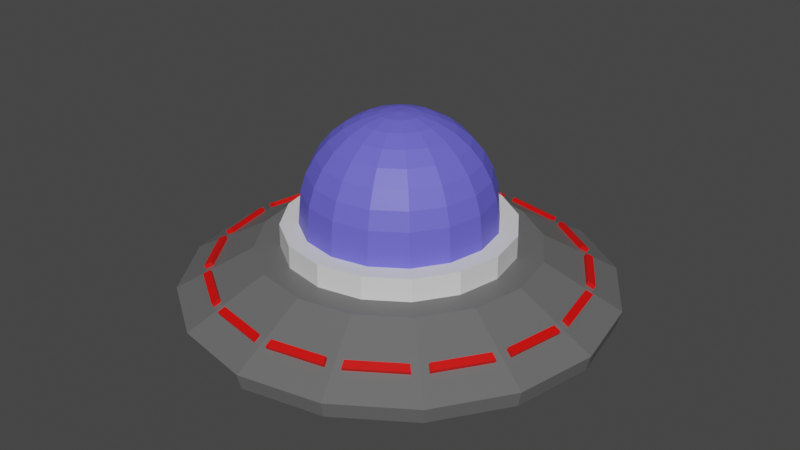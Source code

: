 # Source: UFO.blend  (saved by Blender 2.93.21; exported with 4.5.12 LTS)
import bpy
from mathutils import Matrix  # noqa: F401  (used for matrix-valued properties, if any)

bpy.ops.wm.read_factory_settings(use_empty=True)
scene = bpy.context.scene
scene.name = 'Scene'

# ---- collections
col_collection = bpy.data.collections.new('Collection'); scene.collection.children.link(col_collection)

# ---- materials (node trees are filled in below, after node groups)
mat_ship = bpy.data.materials.new('Ship')
mat_ship.use_transparent_shadow = False
mat_holder = bpy.data.materials.new('Holder')
mat_holder.use_transparent_shadow = False
mat_lights = bpy.data.materials.new('Lights')
mat_lights.use_transparent_shadow = False
mat_capsule = bpy.data.materials.new('Capsule')
mat_capsule.use_transparent_shadow = False

# ---- material node trees
mat_ship.use_nodes = True; mat_ship.node_tree.nodes.clear()
_N = mat_ship.node_tree.nodes; _L = mat_ship.node_tree.links
n0 = _N.new('ShaderNodeBsdfPrincipled'); n0.name = 'Principled BSDF'; n0.location = (10, 300)
n0.distribution = 'GGX'
n0.subsurface_method = 'BURLEY'
n0.inputs[0].default_value = (0.1376, 0.1376, 0.1376, 1.0)
n0.inputs[3].default_value = 1.45
n0.inputs[27].default_value = (0.0, 0.0, 0.0, 1.0)
n0.inputs[28].default_value = 1.0
n1 = _N.new('ShaderNodeOutputMaterial'); n1.name = 'Material Output'; n1.location = (300, 300)
_L.new(n0.outputs[0], n1.inputs[0])
n1.is_active_output = True
mat_holder.use_nodes = True; mat_holder.node_tree.nodes.clear()
_N = mat_holder.node_tree.nodes; _L = mat_holder.node_tree.links
n0 = _N.new('ShaderNodeBsdfPrincipled'); n0.name = 'Principled BSDF'; n0.location = (10, 300)
n0.distribution = 'GGX'
n0.subsurface_method = 'BURLEY'
n0.inputs[3].default_value = 1.45
n0.inputs[27].default_value = (0.0, 0.0, 0.0, 1.0)
n0.inputs[28].default_value = 1.0
n1 = _N.new('ShaderNodeOutputMaterial'); n1.name = 'Material Output'; n1.location = (300, 300)
_L.new(n0.outputs[0], n1.inputs[0])
n1.is_active_output = True
mat_lights.use_nodes = True; mat_lights.node_tree.nodes.clear()
_N = mat_lights.node_tree.nodes; _L = mat_lights.node_tree.links
n0 = _N.new('ShaderNodeBsdfPrincipled'); n0.name = 'Principled BSDF'; n0.location = (10, 300)
n0.distribution = 'GGX'
n0.subsurface_method = 'BURLEY'
n0.inputs[0].default_value = (0.8, 0.001634, 0.0, 1.0)
n0.inputs[3].default_value = 1.45
n0.inputs[27].default_value = (0.0, 0.0, 0.0, 1.0)
n0.inputs[28].default_value = 1.0
n1 = _N.new('ShaderNodeOutputMaterial'); n1.name = 'Material Output'; n1.location = (300, 300)
_L.new(n0.outputs[0], n1.inputs[0])
n1.is_active_output = True
mat_capsule.use_nodes = True; mat_capsule.node_tree.nodes.clear()
_N = mat_capsule.node_tree.nodes; _L = mat_capsule.node_tree.links
n0 = _N.new('ShaderNodeBsdfPrincipled'); n0.name = 'Principled BSDF'; n0.location = (10, 300)
n0.distribution = 'GGX'
n0.subsurface_method = 'BURLEY'
n0.inputs[0].default_value = (0.1412, 0.1315, 0.8, 1.0)
n0.inputs[3].default_value = 1.45
n0.inputs[27].default_value = (0.0, 0.0, 0.0, 1.0)
n0.inputs[28].default_value = 1.0
n1 = _N.new('ShaderNodeOutputMaterial'); n1.name = 'Material Output'; n1.location = (300, 300)
_L.new(n0.outputs[0], n1.inputs[0])
n1.is_active_output = True

# ---- world
world_world = bpy.data.worlds.new('World'); scene.world = world_world
world_world.use_nodes = True; world_world.node_tree.nodes.clear()
_N = world_world.node_tree.nodes; _L = world_world.node_tree.links
n0 = _N.new('ShaderNodeOutputWorld'); n0.name = 'World Output'; n0.location = (300, 300)
n1 = _N.new('ShaderNodeBackground'); n1.name = 'Background'; n1.location = (10, 300)
n1.inputs[0].default_value = (0.05088, 0.05088, 0.05088, 1.0)
_L.new(n1.outputs[0], n0.inputs[0])
n0.is_active_output = True
world_world.color = (0.05088, 0.05088, 0.05088)
world_world.use_sun_shadow = False
world_world.sun_shadow_jitter_overblur = 0.0

# ---- meshes
me_cylinder_002 = bpy.data.meshes.new('Cylinder.002')
me_cylinder_002.from_pydata([(0.3996, -0.1655, 2.174), (0.7837, -0.3246, 2.048), (1.138, -0.4713, 1.843), (1.448, -0.5999, 1.567), (1.703, -0.7054, 1.232), (1.892, -0.7837, 0.8483), (2.009, -0.832, 0.4325), (2.048, -0.8483, -9.69e-08), (0.3058, -0.3058, 2.174), (0.5999, -0.5999, 2.048), (0.8709, -0.8709, 1.843), (1.108, -1.108, 1.567), (1.303, -1.303, 1.232), (1.448, -1.448, 0.8483), (1.537, -1.537, 0.4325), (1.567, -1.567, -9.69e-08), (0.1655, -0.3996, 2.174), (0.3246, -0.7837, 2.048), (0.4713, -1.138, 1.843), (0.5999, -1.448, 1.567), (0.7054, -1.703, 1.232), (0.7837, -1.892, 0.8483), (0.832, -2.009, 0.4325), (0.8483, -2.048, -9.69e-08), (2.29, -0.9485, -3.207), (2.468, -1.022, -0.8953), (1.753, -1.753, -3.207), (1.889, -1.889, -0.8953), (0.9485, -2.29, -3.207), (1.022, -2.468, -0.8953), (4.564, -1.89, -2.213), (3.493, -3.493, -2.213), (1.89, -4.564, -2.213), (2.074, -0.8592, -0.3557), (1.588, -1.588, -0.3557), (0.8592, -2.074, -0.3557), (2.468, -1.022, -0.3557), (1.889, -1.889, -0.3557), (1.022, -2.468, -0.3557), (1.251, -3.021, -0.8953), (1.928, -4.654, -1.839), (2.312, -2.312, -0.8953), (3.562, -3.562, -1.839), (3.021, -1.251, -0.8953), (4.654, -1.928, -1.839), (3.804, -1.767, -1.406), (2.839, -3.088, -1.406), (1.441, -3.939, -1.406), (3.959, -1.831, -1.495), (2.957, -3.207, -1.495), (1.505, -4.094, -1.495), (1.767, -3.804, -1.406), (0.1766, -4.191, -1.406), (1.831, -3.959, -1.495), (0.1766, -4.358, -1.495), (1.556, -3.758, -1.321), (3.088, -2.839, -1.406), (3.207, -2.957, -1.495), (1.742, -4.206, -1.58), (2.876, -2.876, -1.321), (3.939, -1.441, -1.406), (4.094, -1.505, -1.495), (3.219, -3.219, -1.58), (3.758, -1.556, -1.321), (4.206, -1.742, -1.58), (4.191, -0.1766, -1.406), (4.358, -0.1766, -1.495), (0.1858, -4.237, -1.319), (0.1858, -4.405, -1.409), (1.45, -3.986, -1.319), (1.514, -4.14, -1.409), (1.793, -3.844, -1.319), (2.865, -3.128, -1.319), (2.983, -3.246, -1.409), (1.857, -3.998, -1.409), (3.128, -2.865, -1.319), (3.844, -1.793, -1.319), (3.998, -1.857, -1.409), (3.246, -2.983, -1.409), (4.237, -0.1858, -1.319), (4.405, -0.1858, -1.409), (3.986, -1.45, -1.319), (4.14, -1.514, -1.409), (-0.3996, -0.1655, 2.174), (-0.7837, -0.3246, 2.048), (-1.138, -0.4713, 1.843), (-1.448, -0.5999, 1.567), (-1.703, -0.7054, 1.232), (-1.892, -0.7837, 0.8483), (-2.009, -0.832, 0.4325), (-2.048, -0.8483, -9.69e-08), (-0.3058, -0.3058, 2.174), (-0.5999, -0.5999, 2.048), (-0.8709, -0.8709, 1.843), (-1.108, -1.108, 1.567), (-1.303, -1.303, 1.232), (-1.448, -1.448, 0.8483), (-1.537, -1.537, 0.4325), (-1.567, -1.567, -9.69e-08), (-0.1655, -0.3996, 2.174), (-0.3246, -0.7837, 2.048), (-0.4713, -1.138, 1.843), (-0.5999, -1.448, 1.567), (-0.7054, -1.703, 1.232), (-0.7837, -1.892, 0.8483), (-0.832, -2.009, 0.4325), (-0.8483, -2.048, -9.69e-08), (0.0, -0.4325, 2.174), (0.0, -0.8483, 2.048), (0.0, -1.232, 1.843), (0.0, -1.567, 1.567), (0.0, -1.843, 1.232), (0.0, -2.048, 0.8483), (0.0, -2.174, 0.4325), (0.0, -2.217, -9.69e-08), (-2.29, -0.9485, -3.207), (-2.468, -1.022, -0.8953), (-1.753, -1.753, -3.207), (-1.889, -1.889, -0.8953), (-0.9485, -2.29, -3.207), (-1.022, -2.468, -0.8953), (0.0, -2.479, -3.207), (0.0, -2.671, -0.8953), (-4.564, -1.89, -2.213), (-3.493, -3.493, -2.213), (-1.89, -4.564, -2.213), (0.0, -4.94, -2.213), (-2.074, -0.8592, -0.3557), (-1.588, -1.588, -0.3557), (-0.8592, -2.074, -0.3557), (0.0, -2.245, -0.3557), (-2.468, -1.022, -0.3557), (-1.889, -1.889, -0.3557), (-1.022, -2.468, -0.3557), (0.0, -2.671, -0.3557), (0.0, -3.27, -0.8953), (0.0, -5.037, -1.839), (-1.251, -3.021, -0.8953), (-1.928, -4.654, -1.839), (-2.312, -2.312, -0.8953), (-3.562, -3.562, -1.839), (-3.021, -1.251, -0.8953), (-4.654, -1.928, -1.839), (-3.804, -1.767, -1.406), (-2.839, -3.088, -1.406), (-1.441, -3.939, -1.406), (0.0, -4.067, -1.321), (-3.959, -1.831, -1.495), (-2.957, -3.207, -1.495), (-1.505, -4.094, -1.495), (0.0, -4.552, -1.58), (-1.767, -3.804, -1.406), (-0.1766, -4.191, -1.406), (-1.831, -3.959, -1.495), (-0.1766, -4.358, -1.495), (-1.556, -3.758, -1.321), (-3.088, -2.839, -1.406), (-3.207, -2.957, -1.495), (-1.742, -4.206, -1.58), (-2.876, -2.876, -1.321), (-3.939, -1.441, -1.406), (-4.094, -1.505, -1.495), (-3.219, -3.219, -1.58), (-3.758, -1.556, -1.321), (-4.206, -1.742, -1.58), (-4.191, -0.1766, -1.406), (-4.358, -0.1766, -1.495), (-0.1858, -4.237, -1.319), (-0.1858, -4.405, -1.409), (-1.45, -3.986, -1.319), (-1.514, -4.14, -1.409), (-1.793, -3.844, -1.319), (-2.865, -3.128, -1.319), (-2.983, -3.246, -1.409), (-1.857, -3.998, -1.409), (-3.128, -2.865, -1.319), (-3.844, -1.793, -1.319), (-3.998, -1.857, -1.409), (-3.246, -2.983, -1.409), (-4.237, -0.1858, -1.319), (-4.405, -0.1858, -1.409), (-3.986, -1.45, -1.319), (-4.14, -1.514, -1.409), (0.4325, 0.0, 2.174), (0.8483, 0.0, 2.048), (1.232, 0.0, 1.843), (1.567, 0.0, 1.567), (1.843, 0.0, 1.232), (2.048, 0.0, 0.8483), (2.174, 0.0, 0.4325), (2.217, 0.0, -9.69e-08), (0.3996, 0.1655, 2.174), (0.7837, 0.3246, 2.048), (1.138, 0.4713, 1.843), (1.448, 0.5999, 1.567), (1.703, 0.7054, 1.232), (1.892, 0.7837, 0.8483), (2.009, 0.832, 0.4325), (2.048, 0.8483, -9.69e-08), (0.3058, 0.3058, 2.174), (0.5999, 0.5999, 2.048), (0.8709, 0.8709, 1.843), (1.108, 1.108, 1.567), (1.303, 1.303, 1.232), (1.448, 1.448, 0.8483), (1.537, 1.537, 0.4325), (1.567, 1.567, -9.69e-08), (0.1655, 0.3996, 2.174), (0.3246, 0.7837, 2.048), (0.4713, 1.138, 1.843), (0.5999, 1.448, 1.567), (0.7054, 1.703, 1.232), (0.7837, 1.892, 0.8483), (0.832, 2.009, 0.4325), (0.8483, 2.048, -9.69e-08), (2.479, 0.0, -3.207), (2.671, 0.0, -0.8953), (2.29, 0.9485, -3.207), (2.468, 1.022, -0.8953), (1.753, 1.753, -3.207), (1.889, 1.889, -0.8953), (0.9485, 2.29, -3.207), (1.022, 2.468, -0.8953), (4.94, 0.0, -2.213), (4.564, 1.89, -2.213), (3.493, 3.493, -2.213), (1.89, 4.564, -2.213), (2.245, 0.0, -0.3557), (2.074, 0.8592, -0.3557), (1.588, 1.588, -0.3557), (0.8592, 2.074, -0.3557), (2.671, 0.0, -0.3557), (2.468, 1.022, -0.3557), (1.889, 1.889, -0.3557), (1.022, 2.468, -0.3557), (1.251, 3.021, -0.8953), (1.928, 4.654, -1.839), (2.312, 2.312, -0.8953), (3.562, 3.562, -1.839), (3.021, 1.251, -0.8953), (4.654, 1.928, -1.839), (3.27, 0.0, -0.8953), (5.037, 0.0, -1.839), (4.067, 0.0, -1.321), (3.804, 1.767, -1.406), (2.839, 3.088, -1.406), (1.441, 3.939, -1.406), (4.552, 0.0, -1.58), (3.959, 1.831, -1.495), (2.957, 3.207, -1.495), (1.505, 4.094, -1.495), (1.767, 3.804, -1.406), (0.1766, 4.191, -1.406), (1.831, 3.959, -1.495), (0.1766, 4.358, -1.495), (1.556, 3.758, -1.321), (3.088, 2.839, -1.406), (3.207, 2.957, -1.495), (1.742, 4.206, -1.58), (2.876, 2.876, -1.321), (3.939, 1.441, -1.406), (4.094, 1.505, -1.495), (3.219, 3.219, -1.58), (3.758, 1.556, -1.321), (4.206, 1.742, -1.58), (4.191, 0.1766, -1.406), (4.358, 0.1766, -1.495), (0.1858, 4.237, -1.319), (0.1858, 4.405, -1.409), (1.45, 3.986, -1.319), (1.514, 4.14, -1.409), (1.793, 3.844, -1.319), (2.865, 3.128, -1.319), (2.983, 3.246, -1.409), (1.857, 3.998, -1.409), (3.128, 2.865, -1.319), (3.844, 1.793, -1.319), (3.998, 1.857, -1.409), (3.246, 2.983, -1.409), (4.237, 0.1858, -1.319), (4.405, 0.1858, -1.409), (3.986, 1.45, -1.319), (4.14, 1.514, -1.409), (-0.4325, 0.0, 2.174), (-0.8483, 0.0, 2.048), (-1.232, 0.0, 1.843), (-1.567, 0.0, 1.567), (-1.843, 0.0, 1.232), (-2.048, 0.0, 0.8483), (-2.174, 0.0, 0.4325), (-2.217, 0.0, -9.69e-08), (-0.3996, 0.1655, 2.174), (-0.7837, 0.3246, 2.048), (-1.138, 0.4713, 1.843), (-1.448, 0.5999, 1.567), (-1.703, 0.7054, 1.232), (-1.892, 0.7837, 0.8483), (-2.009, 0.832, 0.4325), (-2.048, 0.8483, -9.69e-08), (-0.3058, 0.3058, 2.174), (-0.5999, 0.5999, 2.048), (-0.8709, 0.8709, 1.843), (-1.108, 1.108, 1.567), (-1.303, 1.303, 1.232), (-1.448, 1.448, 0.8483), (-1.537, 1.537, 0.4325), (-1.567, 1.567, -9.69e-08), (-0.1655, 0.3996, 2.174), (-0.3246, 0.7837, 2.048), (-0.4713, 1.138, 1.843), (-0.5999, 1.448, 1.567), (-0.7054, 1.703, 1.232), (-0.7837, 1.892, 0.8483), (-0.832, 2.009, 0.4325), (-0.8483, 2.048, -9.69e-08), (0.0, 0.4325, 2.174), (0.0, 0.8483, 2.048), (0.0, 1.232, 1.843), (0.0, 1.567, 1.567), (0.0, 1.843, 1.232), (0.0, 2.048, 0.8483), (0.0, 2.174, 0.4325), (0.0, 2.217, -9.69e-08), (0.0, 0.0, 2.217), (-2.479, 0.0, -3.207), (-2.671, 0.0, -0.8953), (-2.29, 0.9485, -3.207), (-2.468, 1.022, -0.8953), (-1.753, 1.753, -3.207), (-1.889, 1.889, -0.8953), (-0.9485, 2.29, -3.207), (-1.022, 2.468, -0.8953), (0.0, 2.479, -3.207), (0.0, 2.671, -0.8953), (-4.94, 0.0, -2.213), (-4.564, 1.89, -2.213), (-3.493, 3.493, -2.213), (-1.89, 4.564, -2.213), (0.0, 4.94, -2.213), (-2.245, 0.0, -0.3557), (-2.074, 0.8592, -0.3557), (-1.588, 1.588, -0.3557), (-0.8592, 2.074, -0.3557), (0.0, 2.245, -0.3557), (-2.671, 0.0, -0.3557), (-2.468, 1.022, -0.3557), (-1.889, 1.889, -0.3557), (-1.022, 2.468, -0.3557), (0.0, 2.671, -0.3557), (0.0, 3.27, -0.8953), (0.0, 5.037, -1.839), (-1.251, 3.021, -0.8953), (-1.928, 4.654, -1.839), (-2.312, 2.312, -0.8953), (-3.562, 3.562, -1.839), (-3.021, 1.251, -0.8953), (-4.654, 1.928, -1.839), (-3.27, 0.0, -0.8953), (-5.037, 0.0, -1.839), (-4.067, 0.0, -1.321), (-3.804, 1.767, -1.406), (-2.839, 3.088, -1.406), (-1.441, 3.939, -1.406), (0.0, 4.067, -1.321), (-4.552, 0.0, -1.58), (-3.959, 1.831, -1.495), (-2.957, 3.207, -1.495), (-1.505, 4.094, -1.495), (0.0, 4.552, -1.58), (-1.767, 3.804, -1.406), (-0.1766, 4.191, -1.406), (-1.831, 3.959, -1.495), (-0.1766, 4.358, -1.495), (-1.556, 3.758, -1.321), (-3.088, 2.839, -1.406), (-3.207, 2.957, -1.495), (-1.742, 4.206, -1.58), (-2.876, 2.876, -1.321), (-3.939, 1.441, -1.406), (-4.094, 1.505, -1.495), (-3.219, 3.219, -1.58), (-3.758, 1.556, -1.321), (-4.206, 1.742, -1.58), (-4.191, 0.1766, -1.406), (-4.358, 0.1766, -1.495), (-0.1858, 4.237, -1.319), (-0.1858, 4.405, -1.409), (-1.45, 3.986, -1.319), (-1.514, 4.14, -1.409), (-1.793, 3.844, -1.319), (-2.865, 3.128, -1.319), (-2.983, 3.246, -1.409), (-1.857, 3.998, -1.409), (-3.128, 2.865, -1.319), (-3.844, 1.793, -1.319), (-3.998, 1.857, -1.409), (-3.246, 2.983, -1.409), (-4.237, 0.1858, -1.319), (-4.405, 0.1858, -1.409), (-3.986, 1.45, -1.319), (-4.14, 1.514, -1.409)], [], [(188, 187, 4, 5), (189, 188, 5, 6), (190, 189, 6, 7), (183, 323, 0), (184, 183, 0, 1), (185, 184, 1, 2), (186, 185, 2, 3), (187, 186, 3, 4), (2, 1, 9, 10), (3, 2, 10, 11), (4, 3, 11, 12), (5, 4, 12, 13), (6, 5, 13, 14), (7, 6, 14, 15), (0, 323, 8), (1, 0, 8, 9), (14, 13, 21, 22), (15, 14, 22, 23), (8, 323, 16), (9, 8, 16, 17), (10, 9, 17, 18), (11, 10, 18, 19), (12, 11, 19, 20), (13, 12, 20, 21), (19, 18, 109, 110), (20, 19, 110, 111), (21, 20, 111, 112), (22, 21, 112, 113), (23, 22, 113, 114), (16, 323, 107), (17, 16, 107, 108), (18, 17, 108, 109), (121, 28, 32, 126), (28, 26, 31, 32), (26, 24, 30, 31), (24, 215, 223, 30), (216, 25, 43, 241), (25, 27, 41, 43), (27, 29, 39, 41), (29, 122, 135, 39), (25, 216, 231, 36), (27, 25, 36, 37), (29, 27, 37, 38), (122, 29, 38, 134), (227, 33, 36, 231), (33, 34, 37, 36), (34, 35, 38, 37), (35, 130, 134, 38), (130, 35, 23, 114), (35, 34, 15, 23), (34, 33, 7, 15), (33, 227, 190, 7), (32, 40, 136, 126), (31, 42, 40, 32), (30, 44, 42, 31), (223, 242, 44, 30), (62, 58, 40, 42), (58, 150, 136, 40), (64, 62, 42, 44), (247, 64, 44, 242), (241, 43, 63, 243), (43, 41, 59, 63), (39, 135, 146, 55), (41, 39, 55, 59), (60, 61, 82, 81), (57, 48, 77, 78), (54, 50, 70, 68), (51, 53, 74, 71), (52, 47, 55, 146), (47, 50, 58, 55), (54, 52, 146, 150), (50, 54, 150, 58), (51, 46, 59, 55), (46, 49, 62, 59), (53, 51, 55, 58), (49, 53, 58, 62), (56, 45, 63, 59), (45, 48, 64, 63), (57, 56, 59, 62), (48, 57, 62, 64), (60, 65, 243, 63), (65, 66, 247, 243), (61, 60, 63, 64), (66, 61, 64, 247), (69, 67, 68, 70), (50, 47, 69, 70), (52, 54, 68, 67), (47, 52, 67, 69), (72, 71, 74, 73), (46, 51, 71, 72), (53, 49, 73, 74), (49, 46, 72, 73), (76, 75, 78, 77), (48, 45, 76, 77), (56, 57, 78, 75), (45, 56, 75, 76), (79, 81, 82, 80), (66, 65, 79, 80), (65, 60, 81, 79), (61, 66, 80, 82), (288, 88, 87, 287), (289, 89, 88, 288), (290, 90, 89, 289), (283, 83, 323), (284, 84, 83, 283), (285, 85, 84, 284), (286, 86, 85, 285), (287, 87, 86, 286), (85, 93, 92, 84), (86, 94, 93, 85), (87, 95, 94, 86), (88, 96, 95, 87), (89, 97, 96, 88), (90, 98, 97, 89), (83, 91, 323), (84, 92, 91, 83), (97, 105, 104, 96), (98, 106, 105, 97), (91, 99, 323), (92, 100, 99, 91), (93, 101, 100, 92), (94, 102, 101, 93), (95, 103, 102, 94), (96, 104, 103, 95), (102, 110, 109, 101), (103, 111, 110, 102), (104, 112, 111, 103), (105, 113, 112, 104), (106, 114, 113, 105), (99, 107, 323), (100, 108, 107, 99), (101, 109, 108, 100), (121, 126, 125, 119), (119, 125, 124, 117), (117, 124, 123, 115), (115, 123, 334, 324), (325, 357, 141, 116), (116, 141, 139, 118), (118, 139, 137, 120), (120, 137, 135, 122), (116, 131, 344, 325), (118, 132, 131, 116), (120, 133, 132, 118), (122, 134, 133, 120), (339, 344, 131, 127), (127, 131, 132, 128), (128, 132, 133, 129), (129, 133, 134, 130), (130, 114, 106, 129), (129, 106, 98, 128), (128, 98, 90, 127), (127, 90, 290, 339), (125, 126, 136, 138), (124, 125, 138, 140), (123, 124, 140, 142), (334, 123, 142, 358), (162, 140, 138, 158), (158, 138, 136, 150), (164, 142, 140, 162), (364, 358, 142, 164), (357, 359, 163, 141), (141, 163, 159, 139), (137, 155, 146, 135), (139, 159, 155, 137), (160, 181, 182, 161), (157, 178, 177, 147), (154, 168, 170, 149), (151, 171, 174, 153), (152, 146, 155, 145), (145, 155, 158, 149), (154, 150, 146, 152), (149, 158, 150, 154), (151, 155, 159, 144), (144, 159, 162, 148), (153, 158, 155, 151), (148, 162, 158, 153), (156, 159, 163, 143), (143, 163, 164, 147), (157, 162, 159, 156), (147, 164, 162, 157), (160, 163, 359, 165), (165, 359, 364, 166), (161, 164, 163, 160), (166, 364, 164, 161), (169, 170, 168, 167), (149, 170, 169, 145), (152, 167, 168, 154), (145, 169, 167, 152), (172, 173, 174, 171), (144, 172, 171, 151), (153, 174, 173, 148), (148, 173, 172, 144), (176, 177, 178, 175), (147, 177, 176, 143), (156, 175, 178, 157), (143, 176, 175, 156), (179, 180, 182, 181), (166, 180, 179, 165), (165, 179, 181, 160), (161, 182, 180, 166), (188, 196, 195, 187), (189, 197, 196, 188), (190, 198, 197, 189), (183, 191, 323), (184, 192, 191, 183), (185, 193, 192, 184), (186, 194, 193, 185), (187, 195, 194, 186), (193, 201, 200, 192), (194, 202, 201, 193), (195, 203, 202, 194), (196, 204, 203, 195), (197, 205, 204, 196), (198, 206, 205, 197), (191, 199, 323), (192, 200, 199, 191), (205, 213, 212, 204), (206, 214, 213, 205), (199, 207, 323), (200, 208, 207, 199), (201, 209, 208, 200), (202, 210, 209, 201), (203, 211, 210, 202), (204, 212, 211, 203), (210, 318, 317, 209), (211, 319, 318, 210), (212, 320, 319, 211), (213, 321, 320, 212), (214, 322, 321, 213), (207, 315, 323), (208, 316, 315, 207), (209, 317, 316, 208), (332, 338, 226, 221), (221, 226, 225, 219), (219, 225, 224, 217), (217, 224, 223, 215), (216, 241, 239, 218), (218, 239, 237, 220), (220, 237, 235, 222), (222, 235, 349, 333), (218, 232, 231, 216), (220, 233, 232, 218), (222, 234, 233, 220), (333, 348, 234, 222), (227, 231, 232, 228), (228, 232, 233, 229), (229, 233, 234, 230), (230, 234, 348, 343), (343, 322, 214, 230), (230, 214, 206, 229), (229, 206, 198, 228), (228, 198, 190, 227), (226, 338, 350, 236), (225, 226, 236, 238), (224, 225, 238, 240), (223, 224, 240, 242), (262, 238, 236, 258), (258, 236, 350, 368), (264, 240, 238, 262), (247, 242, 240, 264), (241, 243, 263, 239), (239, 263, 259, 237), (235, 255, 363, 349), (237, 259, 255, 235), (260, 281, 282, 261), (257, 278, 277, 248), (254, 268, 270, 250), (251, 271, 274, 253), (252, 363, 255, 246), (246, 255, 258, 250), (254, 368, 363, 252), (250, 258, 368, 254), (251, 255, 259, 245), (245, 259, 262, 249), (253, 258, 255, 251), (249, 262, 258, 253), (256, 259, 263, 244), (244, 263, 264, 248), (257, 262, 259, 256), (248, 264, 262, 257), (260, 263, 243, 265), (265, 243, 247, 266), (261, 264, 263, 260), (266, 247, 264, 261), (269, 270, 268, 267), (250, 270, 269, 246), (252, 267, 268, 254), (246, 269, 267, 252), (272, 273, 274, 271), (245, 272, 271, 251), (253, 274, 273, 249), (249, 273, 272, 245), (276, 277, 278, 275), (248, 277, 276, 244), (256, 275, 278, 257), (244, 276, 275, 256), (279, 280, 282, 281), (266, 280, 279, 265), (265, 279, 281, 260), (261, 282, 280, 266), (288, 287, 295, 296), (289, 288, 296, 297), (290, 289, 297, 298), (283, 323, 291), (284, 283, 291, 292), (285, 284, 292, 293), (286, 285, 293, 294), (287, 286, 294, 295), (293, 292, 300, 301), (294, 293, 301, 302), (295, 294, 302, 303), (296, 295, 303, 304), (297, 296, 304, 305), (298, 297, 305, 306), (291, 323, 299), (292, 291, 299, 300), (305, 304, 312, 313), (306, 305, 313, 314), (299, 323, 307), (300, 299, 307, 308), (301, 300, 308, 309), (302, 301, 309, 310), (303, 302, 310, 311), (304, 303, 311, 312), (310, 309, 317, 318), (311, 310, 318, 319), (312, 311, 319, 320), (313, 312, 320, 321), (314, 313, 321, 322), (307, 323, 315), (308, 307, 315, 316), (309, 308, 316, 317), (332, 330, 337, 338), (330, 328, 336, 337), (328, 326, 335, 336), (326, 324, 334, 335), (325, 327, 355, 357), (327, 329, 353, 355), (329, 331, 351, 353), (331, 333, 349, 351), (327, 325, 344, 345), (329, 327, 345, 346), (331, 329, 346, 347), (333, 331, 347, 348), (339, 340, 345, 344), (340, 341, 346, 345), (341, 342, 347, 346), (342, 343, 348, 347), (343, 342, 314, 322), (342, 341, 306, 314), (341, 340, 298, 306), (340, 339, 290, 298), (337, 352, 350, 338), (336, 354, 352, 337), (335, 356, 354, 336), (334, 358, 356, 335), (380, 376, 352, 354), (376, 368, 350, 352), (382, 380, 354, 356), (364, 382, 356, 358), (357, 355, 381, 359), (355, 353, 377, 381), (351, 349, 363, 373), (353, 351, 373, 377), (378, 379, 400, 399), (375, 365, 395, 396), (372, 367, 388, 386), (369, 371, 392, 389), (370, 362, 373, 363), (362, 367, 376, 373), (372, 370, 363, 368), (367, 372, 368, 376), (369, 361, 377, 373), (361, 366, 380, 377), (371, 369, 373, 376), (366, 371, 376, 380), (374, 360, 381, 377), (360, 365, 382, 381), (375, 374, 377, 380), (365, 375, 380, 382), (378, 383, 359, 381), (383, 384, 364, 359), (379, 378, 381, 382), (384, 379, 382, 364), (387, 385, 386, 388), (367, 362, 387, 388), (370, 372, 386, 385), (362, 370, 385, 387), (390, 389, 392, 391), (361, 369, 389, 390), (371, 366, 391, 392), (366, 361, 390, 391), (394, 393, 396, 395), (365, 360, 394, 395), (374, 375, 396, 393), (360, 374, 393, 394), (397, 399, 400, 398), (384, 383, 397, 398), (383, 378, 399, 397), (379, 384, 398, 400), (215, 24, 26, 28, 121, 119, 117, 115, 324, 326, 328, 330, 332, 221, 219, 217)])
me_cylinder_002.polygons.foreach_set('material_index', [3, 3, 3, 3, 3, 3, 3, 3, 3, 3, 3, 3, 3, 3, 3, 3, 3, 3, 3, 3, 3, 3, 3, 3, 3, 3, 3, 3, 3, 3, 3, 3, 0, 0, 0, 0, 0, 0, 0, 0, 1, 1, 1, 1, 1, 1, 1, 1, 3, 3, 3, 3, 0, 0, 0, 0, 0, 0, 0, 0, 0, 0, 0, 0, 2, 2, 2, 2, 0, 0, 0, 0, 0, 0, 0, 0, 0, 0, 0, 0, 0, 0, 0, 0, 2, 2, 2, 2, 2, 2, 2, 2, 2, 2, 2, 2, 2, 2, 2, 2, 3, 3, 3, 3, 3, 3, 3, 3, 3, 3, 3, 3, 3, 3, 3, 3, 3, 3, 3, 3, 3, 3, 3, 3, 3, 3, 3, 3, 3, 3, 3, 3, 0, 0, 0, 0, 0, 0, 0, 0, 1, 1, 1, 1, 1, 1, 1, 1, 3, 3, 3, 3, 0, 0, 0, 0, 0, 0, 0, 0, 0, 0, 0, 0, 2, 2, 2, 2, 0, 0, 0, 0, 0, 0, 0, 0, 0, 0, 0, 0, 0, 0, 0, 0, 2, 2, 2, 2, 2, 2, 2, 2, 2, 2, 2, 2, 2, 2, 2, 2, 3, 3, 3, 3, 3, 3, 3, 3, 3, 3, 3, 3, 3, 3, 3, 3, 3, 3, 3, 3, 3, 3, 3, 3, 3, 3, 3, 3, 3, 3, 3, 3, 0, 0, 0, 0, 0, 0, 0, 0, 1, 1, 1, 1, 1, 1, 1, 1, 3, 3, 3, 3, 0, 0, 0, 0, 0, 0, 0, 0, 0, 0, 0, 0, 2, 2, 2, 2, 0, 0, 0, 0, 0, 0, 0, 0, 0, 0, 0, 0, 0, 0, 0, 0, 2, 2, 2, 2, 2, 2, 2, 2, 2, 2, 2, 2, 2, 2, 2, 2, 3, 3, 3, 3, 3, 3, 3, 3, 3, 3, 3, 3, 3, 3, 3, 3, 3, 3, 3, 3, 3, 3, 3, 3, 3, 3, 3, 3, 3, 3, 3, 3, 0, 0, 0, 0, 0, 0, 0, 0, 1, 1, 1, 1, 1, 1, 1, 1, 3, 3, 3, 3, 0, 0, 0, 0, 0, 0, 0, 0, 0, 0, 0, 0, 2, 2, 2, 2, 0, 0, 0, 0, 0, 0, 0, 0, 0, 0, 0, 0, 0, 0, 0, 0, 2, 2, 2, 2, 2, 2, 2, 2, 2, 2, 2, 2, 2, 2, 2, 2, 0])
_uv = me_cylinder_002.uv_layers.new(name='UVMap')
_uv.uv.foreach_set('vector', [0.5, 0.625, 0.5, 0.6875, 0.4375, 0.6875, 0.4375, 0.625, 0.5, 0.5625, 0.5, 0.625, 0.4375, 0.625, 0.4375, 0.5625, 0.5, 0.5, 0.5, 0.5625, 0.4375, 0.5625, 0.4375, 0.5, 0.5, 0.9375, 0.4687, 1.0, 0.4375, 0.9375, 0.5, 0.875, 0.5, 0.9375, 0.4375, 0.9375, 0.4375, 0.875, 0.5, 0.8125, 0.5, 0.875, 0.4375, 0.875, 0.4375, 0.8125, 0.5, 0.75, 0.5, 0.8125, 0.4375, 0.8125, 0.4375, 0.75, 0.5, 0.6875, 0.5, 0.75, 0.4375, 0.75, 0.4375, 0.6875, 0.4375, 0.8125, 0.4375, 0.875, 0.375, 0.875, 0.375, 0.8125, 0.4375, 0.75, 0.4375, 0.8125, 0.375, 0.8125, 0.375, 0.75, 0.4375, 0.6875, 0.4375, 0.75, 0.375, 0.75, 0.375, 0.6875, 0.4375, 0.625, 0.4375, 0.6875, 0.375, 0.6875, 0.375, 0.625, 0.4375, 0.5625, 0.4375, 0.625, 0.375, 0.625, 0.375, 0.5625, 0.4375, 0.5, 0.4375, 0.5625, 0.375, 0.5625, 0.375, 0.5, 0.4375, 0.9375, 0.4062, 1.0, 0.375, 0.9375, 0.4375, 0.875, 0.4375, 0.9375, 0.375, 0.9375, 0.375, 0.875, 0.375, 0.5625, 0.375, 0.625, 0.3125, 0.625, 0.3125, 0.5625, 0.375, 0.5, 0.375, 0.5625, 0.3125, 0.5625, 0.3125, 0.5, 0.375, 0.9375, 0.3437, 1.0, 0.3125, 0.9375, 0.375, 0.875, 0.375, 0.9375, 0.3125, 0.9375, 0.3125, 0.875, 0.375, 0.8125, 0.375, 0.875, 0.3125, 0.875, 0.3125, 0.8125, 0.375, 0.75, 0.375, 0.8125, 0.3125, 0.8125, 0.3125, 0.75, 0.375, 0.6875, 0.375, 0.75, 0.3125, 0.75, 0.3125, 0.6875, 0.375, 0.625, 0.375, 0.6875, 0.3125, 0.6875, 0.3125, 0.625, 0.3125, 0.75, 0.3125, 0.8125, 0.25, 0.8125, 0.25, 0.75, 0.3125, 0.6875, 0.3125, 0.75, 0.25, 0.75, 0.25, 0.6875, 0.3125, 0.625, 0.3125, 0.6875, 0.25, 0.6875, 0.25, 0.625, 0.3125, 0.5625, 0.3125, 0.625, 0.25, 0.625, 0.25, 0.5625, 0.3125, 0.5, 0.3125, 0.5625, 0.25, 0.5625, 0.25, 0.5, 0.3125, 0.9375, 0.2812, 1.0, 0.25, 0.9375, 0.3125, 0.875, 0.3125, 0.9375, 0.25, 0.9375, 0.25, 0.875, 0.3125, 0.8125, 0.3125, 0.875, 0.25, 0.875, 0.25, 0.8125, 0.75, 0.0361, 0.8319, 0.05238, 0.5625, 0.75, 0.5, 0.75, 0.8319, 0.05238, 0.9012, 0.09875, 0.625, 0.75, 0.5625, 0.75, 0.9012, 0.09875, 0.9476, 0.1681, 0.6875, 0.75, 0.625, 0.75, 0.9476, 0.1681, 0.9639, 0.25, 0.75, 0.75, 0.6875, 0.75, 0.4461, 0.25, 0.4312, 0.175, 0.4717, 0.1582, 0.49, 0.25, 0.4312, 0.175, 0.3887, 0.1113, 0.4197, 0.08029, 0.4717, 0.1582, 0.3887, 0.1113, 0.325, 0.06884, 0.3418, 0.02827, 0.4197, 0.08029, 0.325, 0.06884, 0.25, 0.05391, 0.25, 0.01, 0.3418, 0.02827, 0.4312, 0.175, 0.4461, 0.25, 0.4461, 0.25, 0.4312, 0.175, 0.3887, 0.1113, 0.4312, 0.175, 0.4312, 0.175, 0.3887, 0.1113, 0.325, 0.06884, 0.3887, 0.1113, 0.3887, 0.1113, 0.325, 0.06884, 0.25, 0.05391, 0.325, 0.06884, 0.325, 0.06884, 0.25, 0.05391, 0.4314, 0.25, 0.4176, 0.1806, 0.4312, 0.175, 0.4461, 0.25, 0.4176, 0.1806, 0.3783, 0.1217, 0.3887, 0.1113, 0.4312, 0.175, 0.3783, 0.1217, 0.3194, 0.08242, 0.325, 0.06884, 0.3887, 0.1113, 0.3194, 0.08242, 0.25, 0.06861, 0.25, 0.05391, 0.325, 0.06884, 0.25, 0.06861, 0.3194, 0.08242, 0.3125, 0.5, 0.25, 0.5, 0.3194, 0.08242, 0.3783, 0.1217, 0.375, 0.5, 0.3125, 0.5, 0.3783, 0.1217, 0.4176, 0.1806, 0.4375, 0.5, 0.375, 0.5, 0.4176, 0.1806, 0.4314, 0.25, 0.5, 0.5, 0.4375, 0.5, 0.5625, 0.75, 0.5625, 0.7943, 0.5, 0.7943, 0.5, 0.75, 0.625, 0.75, 0.625, 0.7943, 0.5625, 0.7943, 0.5625, 0.75, 0.6875, 0.75, 0.6875, 0.7943, 0.625, 0.7943, 0.625, 0.75, 0.75, 0.75, 0.75, 0.7943, 0.6875, 0.7943, 0.6875, 0.75, 0.625, 0.8507, 0.5625, 0.8507, 0.5625, 0.7943, 0.625, 0.7943, 0.5625, 0.8507, 0.5, 0.8507, 0.5, 0.7943, 0.5625, 0.7943, 0.6875, 0.8507, 0.625, 0.8507, 0.625, 0.7943, 0.6875, 0.7943, 0.75, 0.8507, 0.6875, 0.8507, 0.6875, 0.7943, 0.75, 0.7943, 0.75, 1.0, 0.6875, 1.0, 0.6875, 0.9072, 0.75, 0.9072, 0.6875, 1.0, 0.625, 1.0, 0.625, 0.9072, 0.6875, 0.9072, 0.5625, 1.0, 0.5, 1.0, 0.5, 0.9072, 0.5625, 0.9072, 0.625, 1.0, 0.5625, 1.0, 0.5625, 0.9072, 0.625, 0.9072, 0.6942, 0.8887, 0.6941, 0.8692, 0.6941, 0.8692, 0.6942, 0.8887, 0.6316, 0.8692, 0.6809, 0.8692, 0.6809, 0.8692, 0.6316, 0.8692, 0.5066, 0.8692, 0.5559, 0.8692, 0.5559, 0.8692, 0.5066, 0.8692, 0.5692, 0.8887, 0.5691, 0.8692, 0.5691, 0.8692, 0.5692, 0.8887, 0.5067, 0.8887, 0.5558, 0.8887, 0.5625, 0.9072, 0.5, 0.9072, 0.5558, 0.8887, 0.5559, 0.8692, 0.5625, 0.8507, 0.5625, 0.9072, 0.5066, 0.8692, 0.5067, 0.8887, 0.5, 0.9072, 0.5, 0.8507, 0.5559, 0.8692, 0.5066, 0.8692, 0.5, 0.8507, 0.5625, 0.8507, 0.5692, 0.8887, 0.6183, 0.8887, 0.625, 0.9072, 0.5625, 0.9072, 0.6183, 0.8887, 0.6184, 0.8692, 0.625, 0.8507, 0.625, 0.9072, 0.5691, 0.8692, 0.5692, 0.8887, 0.5625, 0.9072, 0.5625, 0.8507, 0.6184, 0.8692, 0.5691, 0.8692, 0.5625, 0.8507, 0.625, 0.8507, 0.6317, 0.8887, 0.6808, 0.8887, 0.6875, 0.9072, 0.625, 0.9072, 0.6808, 0.8887, 0.6809, 0.8692, 0.6875, 0.8507, 0.6875, 0.9072, 0.6316, 0.8692, 0.6317, 0.8887, 0.625, 0.9072, 0.625, 0.8507, 0.6809, 0.8692, 0.6316, 0.8692, 0.625, 0.8507, 0.6875, 0.8507, 0.6942, 0.8887, 0.7433, 0.8887, 0.75, 0.9072, 0.6875, 0.9072, 0.7433, 0.8887, 0.7434, 0.8692, 0.75, 0.8507, 0.75, 0.9072, 0.6941, 0.8692, 0.6942, 0.8887, 0.6875, 0.9072, 0.6875, 0.8507, 0.7434, 0.8692, 0.6941, 0.8692, 0.6875, 0.8507, 0.75, 0.8507, 0.5558, 0.8887, 0.5067, 0.8887, 0.5066, 0.8692, 0.5559, 0.8692, 0.5559, 0.8692, 0.5558, 0.8887, 0.5558, 0.8887, 0.5559, 0.8692, 0.5067, 0.8887, 0.5066, 0.8692, 0.5066, 0.8692, 0.5067, 0.8887, 0.5558, 0.8887, 0.5067, 0.8887, 0.5067, 0.8887, 0.5558, 0.8887, 0.6183, 0.8887, 0.5692, 0.8887, 0.5691, 0.8692, 0.6184, 0.8692, 0.6183, 0.8887, 0.5692, 0.8887, 0.5692, 0.8887, 0.6183, 0.8887, 0.5691, 0.8692, 0.6184, 0.8692, 0.6184, 0.8692, 0.5691, 0.8692, 0.6184, 0.8692, 0.6183, 0.8887, 0.6183, 0.8887, 0.6184, 0.8692, 0.6808, 0.8887, 0.6317, 0.8887, 0.6316, 0.8692, 0.6809, 0.8692, 0.6809, 0.8692, 0.6808, 0.8887, 0.6808, 0.8887, 0.6809, 0.8692, 0.6317, 0.8887, 0.6316, 0.8692, 0.6316, 0.8692, 0.6317, 0.8887, 0.6808, 0.8887, 0.6317, 0.8887, 0.6317, 0.8887, 0.6808, 0.8887, 0.7433, 0.8887, 0.6942, 0.8887, 0.6941, 0.8692, 0.7434, 0.8692, 0.7434, 0.8692, 0.7433, 0.8887, 0.7433, 0.8887, 0.7434, 0.8692, 0.7433, 0.8887, 0.6942, 0.8887, 0.6942, 0.8887, 0.7433, 0.8887, 0.6941, 0.8692, 0.7434, 0.8692, 0.7434, 0.8692, 0.6941, 0.8692, 0.5, 0.625, 0.4375, 0.625, 0.4375, 0.6875, 0.5, 0.6875, 0.5, 0.5625, 0.4375, 0.5625, 0.4375, 0.625, 0.5, 0.625, 0.5, 0.5, 0.4375, 0.5, 0.4375, 0.5625, 0.5, 0.5625, 0.5, 0.9375, 0.4375, 0.9375, 0.4687, 1.0, 0.5, 0.875, 0.4375, 0.875, 0.4375, 0.9375, 0.5, 0.9375, 0.5, 0.8125, 0.4375, 0.8125, 0.4375, 0.875, 0.5, 0.875, 0.5, 0.75, 0.4375, 0.75, 0.4375, 0.8125, 0.5, 0.8125, 0.5, 0.6875, 0.4375, 0.6875, 0.4375, 0.75, 0.5, 0.75, 0.4375, 0.8125, 0.375, 0.8125, 0.375, 0.875, 0.4375, 0.875, 0.4375, 0.75, 0.375, 0.75, 0.375, 0.8125, 0.4375, 0.8125, 0.4375, 0.6875, 0.375, 0.6875, 0.375, 0.75, 0.4375, 0.75, 0.4375, 0.625, 0.375, 0.625, 0.375, 0.6875, 0.4375, 0.6875, 0.4375, 0.5625, 0.375, 0.5625, 0.375, 0.625, 0.4375, 0.625, 0.4375, 0.5, 0.375, 0.5, 0.375, 0.5625, 0.4375, 0.5625, 0.4375, 0.9375, 0.375, 0.9375, 0.4062, 1.0, 0.4375, 0.875, 0.375, 0.875, 0.375, 0.9375, 0.4375, 0.9375, 0.375, 0.5625, 0.3125, 0.5625, 0.3125, 0.625, 0.375, 0.625, 0.375, 0.5, 0.3125, 0.5, 0.3125, 0.5625, 0.375, 0.5625, 0.375, 0.9375, 0.3125, 0.9375, 0.3437, 1.0, 0.375, 0.875, 0.3125, 0.875, 0.3125, 0.9375, 0.375, 0.9375, 0.375, 0.8125, 0.3125, 0.8125, 0.3125, 0.875, 0.375, 0.875, 0.375, 0.75, 0.3125, 0.75, 0.3125, 0.8125, 0.375, 0.8125, 0.375, 0.6875, 0.3125, 0.6875, 0.3125, 0.75, 0.375, 0.75, 0.375, 0.625, 0.3125, 0.625, 0.3125, 0.6875, 0.375, 0.6875, 0.3125, 0.75, 0.25, 0.75, 0.25, 0.8125, 0.3125, 0.8125, 0.3125, 0.6875, 0.25, 0.6875, 0.25, 0.75, 0.3125, 0.75, 0.3125, 0.625, 0.25, 0.625, 0.25, 0.6875, 0.3125, 0.6875, 0.3125, 0.5625, 0.25, 0.5625, 0.25, 0.625, 0.3125, 0.625, 0.3125, 0.5, 0.25, 0.5, 0.25, 0.5625, 0.3125, 0.5625, 0.3125, 0.9375, 0.25, 0.9375, 0.2812, 1.0, 0.3125, 0.875, 0.25, 0.875, 0.25, 0.9375, 0.3125, 0.9375, 0.3125, 0.8125, 0.25, 0.8125, 0.25, 0.875, 0.3125, 0.875, 0.75, 0.0361, 0.5, 0.75, 0.5625, 0.75, 0.8319, 0.05238, 0.8319, 0.05238, 0.5625, 0.75, 0.625, 0.75, 0.9012, 0.09875, 0.9012, 0.09875, 0.625, 0.75, 0.6875, 0.75, 0.9476, 0.1681, 0.9476, 0.1681, 0.6875, 0.75, 0.75, 0.75, 0.9639, 0.25, 0.4461, 0.25, 0.49, 0.25, 0.4717, 0.1582, 0.4312, 0.175, 0.4312, 0.175, 0.4717, 0.1582, 0.4197, 0.08029, 0.3887, 0.1113, 0.3887, 0.1113, 0.4197, 0.08029, 0.3418, 0.02827, 0.325, 0.06884, 0.325, 0.06884, 0.3418, 0.02827, 0.25, 0.01, 0.25, 0.05391, 0.4312, 0.175, 0.4312, 0.175, 0.4461, 0.25, 0.4461, 0.25, 0.3887, 0.1113, 0.3887, 0.1113, 0.4312, 0.175, 0.4312, 0.175, 0.325, 0.06884, 0.325, 0.06884, 0.3887, 0.1113, 0.3887, 0.1113, 0.25, 0.05391, 0.25, 0.05391, 0.325, 0.06884, 0.325, 0.06884, 0.4314, 0.25, 0.4461, 0.25, 0.4312, 0.175, 0.4176, 0.1806, 0.4176, 0.1806, 0.4312, 0.175, 0.3887, 0.1113, 0.3783, 0.1217, 0.3783, 0.1217, 0.3887, 0.1113, 0.325, 0.06884, 0.3194, 0.08242, 0.3194, 0.08242, 0.325, 0.06884, 0.25, 0.05391, 0.25, 0.06861, 0.25, 0.06861, 0.25, 0.5, 0.3125, 0.5, 0.3194, 0.08242, 0.3194, 0.08242, 0.3125, 0.5, 0.375, 0.5, 0.3783, 0.1217, 0.3783, 0.1217, 0.375, 0.5, 0.4375, 0.5, 0.4176, 0.1806, 0.4176, 0.1806, 0.4375, 0.5, 0.5, 0.5, 0.4314, 0.25, 0.5625, 0.75, 0.5, 0.75, 0.5, 0.7943, 0.5625, 0.7943, 0.625, 0.75, 0.5625, 0.75, 0.5625, 0.7943, 0.625, 0.7943, 0.6875, 0.75, 0.625, 0.75, 0.625, 0.7943, 0.6875, 0.7943, 0.75, 0.75, 0.6875, 0.75, 0.6875, 0.7943, 0.75, 0.7943, 0.625, 0.8507, 0.625, 0.7943, 0.5625, 0.7943, 0.5625, 0.8507, 0.5625, 0.8507, 0.5625, 0.7943, 0.5, 0.7943, 0.5, 0.8507, 0.6875, 0.8507, 0.6875, 0.7943, 0.625, 0.7943, 0.625, 0.8507, 0.75, 0.8507, 0.75, 0.7943, 0.6875, 0.7943, 0.6875, 0.8507, 0.75, 1.0, 0.75, 0.9072, 0.6875, 0.9072, 0.6875, 1.0, 0.6875, 1.0, 0.6875, 0.9072, 0.625, 0.9072, 0.625, 1.0, 0.5625, 1.0, 0.5625, 0.9072, 0.5, 0.9072, 0.5, 1.0, 0.625, 1.0, 0.625, 0.9072, 0.5625, 0.9072, 0.5625, 1.0, 0.6942, 0.8887, 0.6942, 0.8887, 0.6941, 0.8692, 0.6941, 0.8692, 0.6316, 0.8692, 0.6316, 0.8692, 0.6809, 0.8692, 0.6809, 0.8692, 0.5066, 0.8692, 0.5066, 0.8692, 0.5559, 0.8692, 0.5559, 0.8692, 0.5692, 0.8887, 0.5692, 0.8887, 0.5691, 0.8692, 0.5691, 0.8692, 0.5067, 0.8887, 0.5, 0.9072, 0.5625, 0.9072, 0.5558, 0.8887, 0.5558, 0.8887, 0.5625, 0.9072, 0.5625, 0.8507, 0.5559, 0.8692, 0.5066, 0.8692, 0.5, 0.8507, 0.5, 0.9072, 0.5067, 0.8887, 0.5559, 0.8692, 0.5625, 0.8507, 0.5, 0.8507, 0.5066, 0.8692, 0.5692, 0.8887, 0.5625, 0.9072, 0.625, 0.9072, 0.6183, 0.8887, 0.6183, 0.8887, 0.625, 0.9072, 0.625, 0.8507, 0.6184, 0.8692, 0.5691, 0.8692, 0.5625, 0.8507, 0.5625, 0.9072, 0.5692, 0.8887, 0.6184, 0.8692, 0.625, 0.8507, 0.5625, 0.8507, 0.5691, 0.8692, 0.6317, 0.8887, 0.625, 0.9072, 0.6875, 0.9072, 0.6808, 0.8887, 0.6808, 0.8887, 0.6875, 0.9072, 0.6875, 0.8507, 0.6809, 0.8692, 0.6316, 0.8692, 0.625, 0.8507, 0.625, 0.9072, 0.6317, 0.8887, 0.6809, 0.8692, 0.6875, 0.8507, 0.625, 0.8507, 0.6316, 0.8692, 0.6942, 0.8887, 0.6875, 0.9072, 0.75, 0.9072, 0.7433, 0.8887, 0.7433, 0.8887, 0.75, 0.9072, 0.75, 0.8507, 0.7434, 0.8692, 0.6941, 0.8692, 0.6875, 0.8507, 0.6875, 0.9072, 0.6942, 0.8887, 0.7434, 0.8692, 0.75, 0.8507, 0.6875, 0.8507, 0.6941, 0.8692, 0.5558, 0.8887, 0.5559, 0.8692, 0.5066, 0.8692, 0.5067, 0.8887, 0.5559, 0.8692, 0.5559, 0.8692, 0.5558, 0.8887, 0.5558, 0.8887, 0.5067, 0.8887, 0.5067, 0.8887, 0.5066, 0.8692, 0.5066, 0.8692, 0.5558, 0.8887, 0.5558, 0.8887, 0.5067, 0.8887, 0.5067, 0.8887, 0.6183, 0.8887, 0.6184, 0.8692, 0.5691, 0.8692, 0.5692, 0.8887, 0.6183, 0.8887, 0.6183, 0.8887, 0.5692, 0.8887, 0.5692, 0.8887, 0.5691, 0.8692, 0.5691, 0.8692, 0.6184, 0.8692, 0.6184, 0.8692, 0.6184, 0.8692, 0.6184, 0.8692, 0.6183, 0.8887, 0.6183, 0.8887, 0.6808, 0.8887, 0.6809, 0.8692, 0.6316, 0.8692, 0.6317, 0.8887, 0.6809, 0.8692, 0.6809, 0.8692, 0.6808, 0.8887, 0.6808, 0.8887, 0.6317, 0.8887, 0.6317, 0.8887, 0.6316, 0.8692, 0.6316, 0.8692, 0.6808, 0.8887, 0.6808, 0.8887, 0.6317, 0.8887, 0.6317, 0.8887, 0.7433, 0.8887, 0.7434, 0.8692, 0.6941, 0.8692, 0.6942, 0.8887, 0.7434, 0.8692, 0.7434, 0.8692, 0.7433, 0.8887, 0.7433, 0.8887, 0.7433, 0.8887, 0.7433, 0.8887, 0.6942, 0.8887, 0.6942, 0.8887, 0.6941, 0.8692, 0.6941, 0.8692, 0.7434, 0.8692, 0.7434, 0.8692, 0.5, 0.625, 0.4375, 0.625, 0.4375, 0.6875, 0.5, 0.6875, 0.5, 0.5625, 0.4375, 0.5625, 0.4375, 0.625, 0.5, 0.625, 0.5, 0.5, 0.4375, 0.5, 0.4375, 0.5625, 0.5, 0.5625, 0.5, 0.9375, 0.4375, 0.9375, 0.4687, 1.0, 0.5, 0.875, 0.4375, 0.875, 0.4375, 0.9375, 0.5, 0.9375, 0.5, 0.8125, 0.4375, 0.8125, 0.4375, 0.875, 0.5, 0.875, 0.5, 0.75, 0.4375, 0.75, 0.4375, 0.8125, 0.5, 0.8125, 0.5, 0.6875, 0.4375, 0.6875, 0.4375, 0.75, 0.5, 0.75, 0.4375, 0.8125, 0.375, 0.8125, 0.375, 0.875, 0.4375, 0.875, 0.4375, 0.75, 0.375, 0.75, 0.375, 0.8125, 0.4375, 0.8125, 0.4375, 0.6875, 0.375, 0.6875, 0.375, 0.75, 0.4375, 0.75, 0.4375, 0.625, 0.375, 0.625, 0.375, 0.6875, 0.4375, 0.6875, 0.4375, 0.5625, 0.375, 0.5625, 0.375, 0.625, 0.4375, 0.625, 0.4375, 0.5, 0.375, 0.5, 0.375, 0.5625, 0.4375, 0.5625, 0.4375, 0.9375, 0.375, 0.9375, 0.4062, 1.0, 0.4375, 0.875, 0.375, 0.875, 0.375, 0.9375, 0.4375, 0.9375, 0.375, 0.5625, 0.3125, 0.5625, 0.3125, 0.625, 0.375, 0.625, 0.375, 0.5, 0.3125, 0.5, 0.3125, 0.5625, 0.375, 0.5625, 0.375, 0.9375, 0.3125, 0.9375, 0.3437, 1.0, 0.375, 0.875, 0.3125, 0.875, 0.3125, 0.9375, 0.375, 0.9375, 0.375, 0.8125, 0.3125, 0.8125, 0.3125, 0.875, 0.375, 0.875, 0.375, 0.75, 0.3125, 0.75, 0.3125, 0.8125, 0.375, 0.8125, 0.375, 0.6875, 0.3125, 0.6875, 0.3125, 0.75, 0.375, 0.75, 0.375, 0.625, 0.3125, 0.625, 0.3125, 0.6875, 0.375, 0.6875, 0.3125, 0.75, 0.25, 0.75, 0.25, 0.8125, 0.3125, 0.8125, 0.3125, 0.6875, 0.25, 0.6875, 0.25, 0.75, 0.3125, 0.75, 0.3125, 0.625, 0.25, 0.625, 0.25, 0.6875, 0.3125, 0.6875, 0.3125, 0.5625, 0.25, 0.5625, 0.25, 0.625, 0.3125, 0.625, 0.3125, 0.5, 0.25, 0.5, 0.25, 0.5625, 0.3125, 0.5625, 0.3125, 0.9375, 0.25, 0.9375, 0.2812, 1.0, 0.3125, 0.875, 0.25, 0.875, 0.25, 0.9375, 0.3125, 0.9375, 0.3125, 0.8125, 0.25, 0.8125, 0.25, 0.875, 0.3125, 0.875, 0.75, 0.0361, 0.5, 0.75, 0.5625, 0.75, 0.8319, 0.05238, 0.8319, 0.05238, 0.5625, 0.75, 0.625, 0.75, 0.9012, 0.09875, 0.9012, 0.09875, 0.625, 0.75, 0.6875, 0.75, 0.9476, 0.1681, 0.9476, 0.1681, 0.6875, 0.75, 0.75, 0.75, 0.9639, 0.25, 0.4461, 0.25, 0.49, 0.25, 0.4717, 0.1582, 0.4312, 0.175, 0.4312, 0.175, 0.4717, 0.1582, 0.4197, 0.08029, 0.3887, 0.1113, 0.3887, 0.1113, 0.4197, 0.08029, 0.3418, 0.02827, 0.325, 0.06884, 0.325, 0.06884, 0.3418, 0.02827, 0.25, 0.01, 0.25, 0.05391, 0.4312, 0.175, 0.4312, 0.175, 0.4461, 0.25, 0.4461, 0.25, 0.3887, 0.1113, 0.3887, 0.1113, 0.4312, 0.175, 0.4312, 0.175, 0.325, 0.06884, 0.325, 0.06884, 0.3887, 0.1113, 0.3887, 0.1113, 0.25, 0.05391, 0.25, 0.05391, 0.325, 0.06884, 0.325, 0.06884, 0.4314, 0.25, 0.4461, 0.25, 0.4312, 0.175, 0.4176, 0.1806, 0.4176, 0.1806, 0.4312, 0.175, 0.3887, 0.1113, 0.3783, 0.1217, 0.3783, 0.1217, 0.3887, 0.1113, 0.325, 0.06884, 0.3194, 0.08242, 0.3194, 0.08242, 0.325, 0.06884, 0.25, 0.05391, 0.25, 0.06861, 0.25, 0.06861, 0.25, 0.5, 0.3125, 0.5, 0.3194, 0.08242, 0.3194, 0.08242, 0.3125, 0.5, 0.375, 0.5, 0.3783, 0.1217, 0.3783, 0.1217, 0.375, 0.5, 0.4375, 0.5, 0.4176, 0.1806, 0.4176, 0.1806, 0.4375, 0.5, 0.5, 0.5, 0.4314, 0.25, 0.5625, 0.75, 0.5, 0.75, 0.5, 0.7943, 0.5625, 0.7943, 0.625, 0.75, 0.5625, 0.75, 0.5625, 0.7943, 0.625, 0.7943, 0.6875, 0.75, 0.625, 0.75, 0.625, 0.7943, 0.6875, 0.7943, 0.75, 0.75, 0.6875, 0.75, 0.6875, 0.7943, 0.75, 0.7943, 0.625, 0.8507, 0.625, 0.7943, 0.5625, 0.7943, 0.5625, 0.8507, 0.5625, 0.8507, 0.5625, 0.7943, 0.5, 0.7943, 0.5, 0.8507, 0.6875, 0.8507, 0.6875, 0.7943, 0.625, 0.7943, 0.625, 0.8507, 0.75, 0.8507, 0.75, 0.7943, 0.6875, 0.7943, 0.6875, 0.8507, 0.75, 1.0, 0.75, 0.9072, 0.6875, 0.9072, 0.6875, 1.0, 0.6875, 1.0, 0.6875, 0.9072, 0.625, 0.9072, 0.625, 1.0, 0.5625, 1.0, 0.5625, 0.9072, 0.5, 0.9072, 0.5, 1.0, 0.625, 1.0, 0.625, 0.9072, 0.5625, 0.9072, 0.5625, 1.0, 0.6942, 0.8887, 0.6942, 0.8887, 0.6941, 0.8692, 0.6941, 0.8692, 0.6316, 0.8692, 0.6316, 0.8692, 0.6809, 0.8692, 0.6809, 0.8692, 0.5066, 0.8692, 0.5066, 0.8692, 0.5559, 0.8692, 0.5559, 0.8692, 0.5692, 0.8887, 0.5692, 0.8887, 0.5691, 0.8692, 0.5691, 0.8692, 0.5067, 0.8887, 0.5, 0.9072, 0.5625, 0.9072, 0.5558, 0.8887, 0.5558, 0.8887, 0.5625, 0.9072, 0.5625, 0.8507, 0.5559, 0.8692, 0.5066, 0.8692, 0.5, 0.8507, 0.5, 0.9072, 0.5067, 0.8887, 0.5559, 0.8692, 0.5625, 0.8507, 0.5, 0.8507, 0.5066, 0.8692, 0.5692, 0.8887, 0.5625, 0.9072, 0.625, 0.9072, 0.6183, 0.8887, 0.6183, 0.8887, 0.625, 0.9072, 0.625, 0.8507, 0.6184, 0.8692, 0.5691, 0.8692, 0.5625, 0.8507, 0.5625, 0.9072, 0.5692, 0.8887, 0.6184, 0.8692, 0.625, 0.8507, 0.5625, 0.8507, 0.5691, 0.8692, 0.6317, 0.8887, 0.625, 0.9072, 0.6875, 0.9072, 0.6808, 0.8887, 0.6808, 0.8887, 0.6875, 0.9072, 0.6875, 0.8507, 0.6809, 0.8692, 0.6316, 0.8692, 0.625, 0.8507, 0.625, 0.9072, 0.6317, 0.8887, 0.6809, 0.8692, 0.6875, 0.8507, 0.625, 0.8507, 0.6316, 0.8692, 0.6942, 0.8887, 0.6875, 0.9072, 0.75, 0.9072, 0.7433, 0.8887, 0.7433, 0.8887, 0.75, 0.9072, 0.75, 0.8507, 0.7434, 0.8692, 0.6941, 0.8692, 0.6875, 0.8507, 0.6875, 0.9072, 0.6942, 0.8887, 0.7434, 0.8692, 0.75, 0.8507, 0.6875, 0.8507, 0.6941, 0.8692, 0.5558, 0.8887, 0.5559, 0.8692, 0.5066, 0.8692, 0.5067, 0.8887, 0.5559, 0.8692, 0.5559, 0.8692, 0.5558, 0.8887, 0.5558, 0.8887, 0.5067, 0.8887, 0.5067, 0.8887, 0.5066, 0.8692, 0.5066, 0.8692, 0.5558, 0.8887, 0.5558, 0.8887, 0.5067, 0.8887, 0.5067, 0.8887, 0.6183, 0.8887, 0.6184, 0.8692, 0.5691, 0.8692, 0.5692, 0.8887, 0.6183, 0.8887, 0.6183, 0.8887, 0.5692, 0.8887, 0.5692, 0.8887, 0.5691, 0.8692, 0.5691, 0.8692, 0.6184, 0.8692, 0.6184, 0.8692, 0.6184, 0.8692, 0.6184, 0.8692, 0.6183, 0.8887, 0.6183, 0.8887, 0.6808, 0.8887, 0.6809, 0.8692, 0.6316, 0.8692, 0.6317, 0.8887, 0.6809, 0.8692, 0.6809, 0.8692, 0.6808, 0.8887, 0.6808, 0.8887, 0.6317, 0.8887, 0.6317, 0.8887, 0.6316, 0.8692, 0.6316, 0.8692, 0.6808, 0.8887, 0.6808, 0.8887, 0.6317, 0.8887, 0.6317, 0.8887, 0.7433, 0.8887, 0.7434, 0.8692, 0.6941, 0.8692, 0.6942, 0.8887, 0.7434, 0.8692, 0.7434, 0.8692, 0.7433, 0.8887, 0.7433, 0.8887, 0.7433, 0.8887, 0.7433, 0.8887, 0.6942, 0.8887, 0.6942, 0.8887, 0.6941, 0.8692, 0.6941, 0.8692, 0.7434, 0.8692, 0.7434, 0.8692, 0.5, 0.625, 0.5, 0.6875, 0.4375, 0.6875, 0.4375, 0.625, 0.5, 0.5625, 0.5, 0.625, 0.4375, 0.625, 0.4375, 0.5625, 0.5, 0.5, 0.5, 0.5625, 0.4375, 0.5625, 0.4375, 0.5, 0.5, 0.9375, 0.4687, 1.0, 0.4375, 0.9375, 0.5, 0.875, 0.5, 0.9375, 0.4375, 0.9375, 0.4375, 0.875, 0.5, 0.8125, 0.5, 0.875, 0.4375, 0.875, 0.4375, 0.8125, 0.5, 0.75, 0.5, 0.8125, 0.4375, 0.8125, 0.4375, 0.75, 0.5, 0.6875, 0.5, 0.75, 0.4375, 0.75, 0.4375, 0.6875, 0.4375, 0.8125, 0.4375, 0.875, 0.375, 0.875, 0.375, 0.8125, 0.4375, 0.75, 0.4375, 0.8125, 0.375, 0.8125, 0.375, 0.75, 0.4375, 0.6875, 0.4375, 0.75, 0.375, 0.75, 0.375, 0.6875, 0.4375, 0.625, 0.4375, 0.6875, 0.375, 0.6875, 0.375, 0.625, 0.4375, 0.5625, 0.4375, 0.625, 0.375, 0.625, 0.375, 0.5625, 0.4375, 0.5, 0.4375, 0.5625, 0.375, 0.5625, 0.375, 0.5, 0.4375, 0.9375, 0.4062, 1.0, 0.375, 0.9375, 0.4375, 0.875, 0.4375, 0.9375, 0.375, 0.9375, 0.375, 0.875, 0.375, 0.5625, 0.375, 0.625, 0.3125, 0.625, 0.3125, 0.5625, 0.375, 0.5, 0.375, 0.5625, 0.3125, 0.5625, 0.3125, 0.5, 0.375, 0.9375, 0.3437, 1.0, 0.3125, 0.9375, 0.375, 0.875, 0.375, 0.9375, 0.3125, 0.9375, 0.3125, 0.875, 0.375, 0.8125, 0.375, 0.875, 0.3125, 0.875, 0.3125, 0.8125, 0.375, 0.75, 0.375, 0.8125, 0.3125, 0.8125, 0.3125, 0.75, 0.375, 0.6875, 0.375, 0.75, 0.3125, 0.75, 0.3125, 0.6875, 0.375, 0.625, 0.375, 0.6875, 0.3125, 0.6875, 0.3125, 0.625, 0.3125, 0.75, 0.3125, 0.8125, 0.25, 0.8125, 0.25, 0.75, 0.3125, 0.6875, 0.3125, 0.75, 0.25, 0.75, 0.25, 0.6875, 0.3125, 0.625, 0.3125, 0.6875, 0.25, 0.6875, 0.25, 0.625, 0.3125, 0.5625, 0.3125, 0.625, 0.25, 0.625, 0.25, 0.5625, 0.3125, 0.5, 0.3125, 0.5625, 0.25, 0.5625, 0.25, 0.5, 0.3125, 0.9375, 0.2812, 1.0, 0.25, 0.9375, 0.3125, 0.875, 0.3125, 0.9375, 0.25, 0.9375, 0.25, 0.875, 0.3125, 0.8125, 0.3125, 0.875, 0.25, 0.875, 0.25, 0.8125, 0.75, 0.0361, 0.8319, 0.05238, 0.5625, 0.75, 0.5, 0.75, 0.8319, 0.05238, 0.9012, 0.09875, 0.625, 0.75, 0.5625, 0.75, 0.9012, 0.09875, 0.9476, 0.1681, 0.6875, 0.75, 0.625, 0.75, 0.9476, 0.1681, 0.9639, 0.25, 0.75, 0.75, 0.6875, 0.75, 0.4461, 0.25, 0.4312, 0.175, 0.4717, 0.1582, 0.49, 0.25, 0.4312, 0.175, 0.3887, 0.1113, 0.4197, 0.08029, 0.4717, 0.1582, 0.3887, 0.1113, 0.325, 0.06884, 0.3418, 0.02827, 0.4197, 0.08029, 0.325, 0.06884, 0.25, 0.05391, 0.25, 0.01, 0.3418, 0.02827, 0.4312, 0.175, 0.4461, 0.25, 0.4461, 0.25, 0.4312, 0.175, 0.3887, 0.1113, 0.4312, 0.175, 0.4312, 0.175, 0.3887, 0.1113, 0.325, 0.06884, 0.3887, 0.1113, 0.3887, 0.1113, 0.325, 0.06884, 0.25, 0.05391, 0.325, 0.06884, 0.325, 0.06884, 0.25, 0.05391, 0.4314, 0.25, 0.4176, 0.1806, 0.4312, 0.175, 0.4461, 0.25, 0.4176, 0.1806, 0.3783, 0.1217, 0.3887, 0.1113, 0.4312, 0.175, 0.3783, 0.1217, 0.3194, 0.08242, 0.325, 0.06884, 0.3887, 0.1113, 0.3194, 0.08242, 0.25, 0.06861, 0.25, 0.05391, 0.325, 0.06884, 0.25, 0.06861, 0.3194, 0.08242, 0.3125, 0.5, 0.25, 0.5, 0.3194, 0.08242, 0.3783, 0.1217, 0.375, 0.5, 0.3125, 0.5, 0.3783, 0.1217, 0.4176, 0.1806, 0.4375, 0.5, 0.375, 0.5, 0.4176, 0.1806, 0.4314, 0.25, 0.5, 0.5, 0.4375, 0.5, 0.5625, 0.75, 0.5625, 0.7943, 0.5, 0.7943, 0.5, 0.75, 0.625, 0.75, 0.625, 0.7943, 0.5625, 0.7943, 0.5625, 0.75, 0.6875, 0.75, 0.6875, 0.7943, 0.625, 0.7943, 0.625, 0.75, 0.75, 0.75, 0.75, 0.7943, 0.6875, 0.7943, 0.6875, 0.75, 0.625, 0.8507, 0.5625, 0.8507, 0.5625, 0.7943, 0.625, 0.7943, 0.5625, 0.8507, 0.5, 0.8507, 0.5, 0.7943, 0.5625, 0.7943, 0.6875, 0.8507, 0.625, 0.8507, 0.625, 0.7943, 0.6875, 0.7943, 0.75, 0.8507, 0.6875, 0.8507, 0.6875, 0.7943, 0.75, 0.7943, 0.75, 1.0, 0.6875, 1.0, 0.6875, 0.9072, 0.75, 0.9072, 0.6875, 1.0, 0.625, 1.0, 0.625, 0.9072, 0.6875, 0.9072, 0.5625, 1.0, 0.5, 1.0, 0.5, 0.9072, 0.5625, 0.9072, 0.625, 1.0, 0.5625, 1.0, 0.5625, 0.9072, 0.625, 0.9072, 0.6942, 0.8887, 0.6941, 0.8692, 0.6941, 0.8692, 0.6942, 0.8887, 0.6316, 0.8692, 0.6809, 0.8692, 0.6809, 0.8692, 0.6316, 0.8692, 0.5066, 0.8692, 0.5559, 0.8692, 0.5559, 0.8692, 0.5066, 0.8692, 0.5692, 0.8887, 0.5691, 0.8692, 0.5691, 0.8692, 0.5692, 0.8887, 0.5067, 0.8887, 0.5558, 0.8887, 0.5625, 0.9072, 0.5, 0.9072, 0.5558, 0.8887, 0.5559, 0.8692, 0.5625, 0.8507, 0.5625, 0.9072, 0.5066, 0.8692, 0.5067, 0.8887, 0.5, 0.9072, 0.5, 0.8507, 0.5559, 0.8692, 0.5066, 0.8692, 0.5, 0.8507, 0.5625, 0.8507, 0.5692, 0.8887, 0.6183, 0.8887, 0.625, 0.9072, 0.5625, 0.9072, 0.6183, 0.8887, 0.6184, 0.8692, 0.625, 0.8507, 0.625, 0.9072, 0.5691, 0.8692, 0.5692, 0.8887, 0.5625, 0.9072, 0.5625, 0.8507, 0.6184, 0.8692, 0.5691, 0.8692, 0.5625, 0.8507, 0.625, 0.8507, 0.6317, 0.8887, 0.6808, 0.8887, 0.6875, 0.9072, 0.625, 0.9072, 0.6808, 0.8887, 0.6809, 0.8692, 0.6875, 0.8507, 0.6875, 0.9072, 0.6316, 0.8692, 0.6317, 0.8887, 0.625, 0.9072, 0.625, 0.8507, 0.6809, 0.8692, 0.6316, 0.8692, 0.625, 0.8507, 0.6875, 0.8507, 0.6942, 0.8887, 0.7433, 0.8887, 0.75, 0.9072, 0.6875, 0.9072, 0.7433, 0.8887, 0.7434, 0.8692, 0.75, 0.8507, 0.75, 0.9072, 0.6941, 0.8692, 0.6942, 0.8887, 0.6875, 0.9072, 0.6875, 0.8507, 0.7434, 0.8692, 0.6941, 0.8692, 0.6875, 0.8507, 0.75, 0.8507, 0.5558, 0.8887, 0.5067, 0.8887, 0.5066, 0.8692, 0.5559, 0.8692, 0.5559, 0.8692, 0.5558, 0.8887, 0.5558, 0.8887, 0.5559, 0.8692, 0.5067, 0.8887, 0.5066, 0.8692, 0.5066, 0.8692, 0.5067, 0.8887, 0.5558, 0.8887, 0.5067, 0.8887, 0.5067, 0.8887, 0.5558, 0.8887, 0.6183, 0.8887, 0.5692, 0.8887, 0.5691, 0.8692, 0.6184, 0.8692, 0.6183, 0.8887, 0.5692, 0.8887, 0.5692, 0.8887, 0.6183, 0.8887, 0.5691, 0.8692, 0.6184, 0.8692, 0.6184, 0.8692, 0.5691, 0.8692, 0.6184, 0.8692, 0.6183, 0.8887, 0.6183, 0.8887, 0.6184, 0.8692, 0.6808, 0.8887, 0.6317, 0.8887, 0.6316, 0.8692, 0.6809, 0.8692, 0.6809, 0.8692, 0.6808, 0.8887, 0.6808, 0.8887, 0.6809, 0.8692, 0.6317, 0.8887, 0.6316, 0.8692, 0.6316, 0.8692, 0.6317, 0.8887, 0.6808, 0.8887, 0.6317, 0.8887, 0.6317, 0.8887, 0.6808, 0.8887, 0.7433, 0.8887, 0.6942, 0.8887, 0.6941, 0.8692, 0.7434, 0.8692, 0.7434, 0.8692, 0.7433, 0.8887, 0.7433, 0.8887, 0.7434, 0.8692, 0.7433, 0.8887, 0.6942, 0.8887, 0.6942, 0.8887, 0.7433, 0.8887, 0.6941, 0.8692, 0.7434, 0.8692, 0.7434, 0.8692, 0.6941, 0.8692, 0.9639, 0.25, 0.9476, 0.1681, 0.9012, 0.09875, 0.8319, 0.05238, 0.75, 0.0361, 0.8319, 0.05238, 0.9012, 0.09875, 0.9476, 0.1681, 0.9639, 0.25, 0.9476, 0.1681, 0.9012, 0.09875, 0.8319, 0.05238, 0.75, 0.0361, 0.8319, 0.05238, 0.9012, 0.09875, 0.9476, 0.1681])
me_cylinder_002.materials.append(mat_ship)
me_cylinder_002.materials.append(mat_holder)
me_cylinder_002.materials.append(mat_lights)
me_cylinder_002.materials.append(mat_capsule)
me_cylinder_002.use_remesh_fix_poles = True
me_cylinder_002.use_remesh_preserve_attributes = False
me_cylinder_002.update()

# ---- objects
ob_ufo = bpy.data.objects.new('UFO', me_cylinder_002)

# ---- transforms, parenting, visibility, modifiers, constraints
ob_ufo.location = (0.0, 0.0, 3.303)

# ---- collection membership
col_collection.objects.link(ob_ufo)

# ---- scene / render settings (as saved in the file)
scene.frame_start = 1; scene.frame_end = 250; scene.frame_set(29)
scene.render.engine = 'BLENDER_EEVEE_NEXT'
scene.cycles.use_denoising = False
scene.cycles.samples = 128
scene.cycles.sampling_pattern = 'TABULATED_SOBOL'
scene.cycles.use_adaptive_sampling = False
scene.cycles.use_light_tree = False
scene.view_settings.view_transform = 'Filmic'
bpy.context.view_layer.update()

# ---- added for rendering (the .blend has no active camera and no usable light): camera, sun
cam_auto = bpy.data.cameras.new('AutoCamera')
cam_auto.lens = 50.0
cam_auto.sensor_width = 36.0
cam_auto.clip_end = 1000.0
ob_auto_camera = bpy.data.objects.new('AutoCamera', cam_auto)
scene.collection.objects.link(ob_auto_camera)
ob_auto_camera.location = (14.1049, -16.9259, 14.0917)
ob_auto_camera.rotation_euler = (1.09748, -7.21219e-08, 0.694738)
scene.camera = ob_auto_camera
light_auto_sun = bpy.data.lights.new('AutoSun', 'SUN')
light_auto_sun.energy = 3.0
light_auto_sun.angle = 0.0523599
ob_auto_sun = bpy.data.objects.new('AutoSun', light_auto_sun)
scene.collection.objects.link(ob_auto_sun)
ob_auto_sun.rotation_euler = (0.872665, 0.174533, 0.523599)
bpy.context.view_layer.update()
